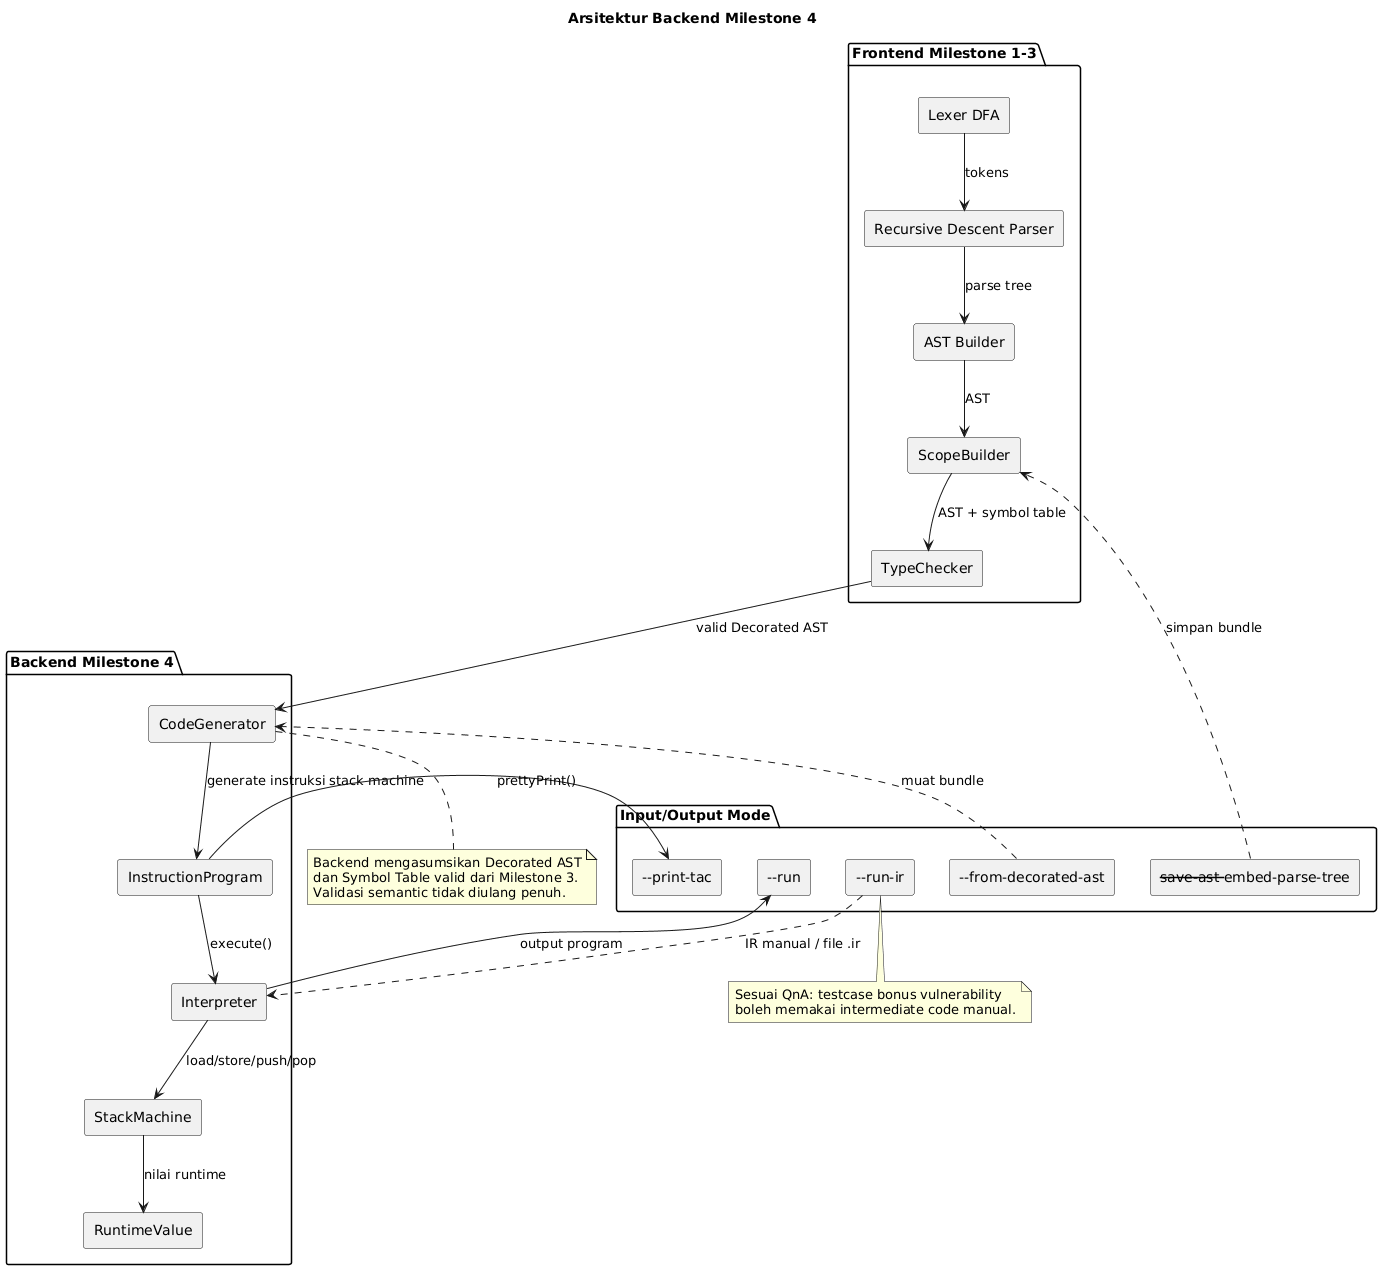

The diagram above was rendered by PlantUML. Its source (embedded in the PNG):
@startuml
skinparam shadowing false
skinparam componentStyle rectangle
skinparam defaultFontName Arial

title Arsitektur Backend Milestone 4

package "Frontend Milestone 1-3" {
  [Lexer DFA] as Lexer
  [Recursive Descent Parser] as Parser
  [AST Builder] as ASTBuilder
  [ScopeBuilder] as ScopeBuilder
  [TypeChecker] as TypeChecker
}

package "Backend Milestone 4" {
  [CodeGenerator] as CodeGen
  [InstructionProgram] as IR
  [Interpreter] as Interpreter
  [StackMachine] as Stack
  [RuntimeValue] as RuntimeValue
}

package "Input/Output Mode" {
  [--print-tac] as PrintTac
  [--run] as Run
  [--run-ir] as RunIR
  [--from-decorated-ast] as FromAST
  [--save-ast --embed-parse-tree] as SaveAST
}

Lexer --> Parser : tokens
Parser --> ASTBuilder : parse tree
ASTBuilder --> ScopeBuilder : AST
ScopeBuilder --> TypeChecker : AST + symbol table
TypeChecker --> CodeGen : valid Decorated AST

SaveAST ..> ScopeBuilder : simpan bundle
FromAST ..> CodeGen : muat bundle
CodeGen --> IR : generate instruksi stack machine
IR --> PrintTac : prettyPrint()
IR --> Interpreter : execute()
RunIR ..> Interpreter : IR manual / file .ir
Interpreter --> Stack : load/store/push/pop
Stack --> RuntimeValue : nilai runtime
Interpreter --> Run : output program

note bottom of CodeGen
  Backend mengasumsikan Decorated AST
  dan Symbol Table valid dari Milestone 3.
  Validasi semantic tidak diulang penuh.
end note

note bottom of RunIR
  Sesuai QnA: testcase bonus vulnerability
  boleh memakai intermediate code manual.
end note
@enduml